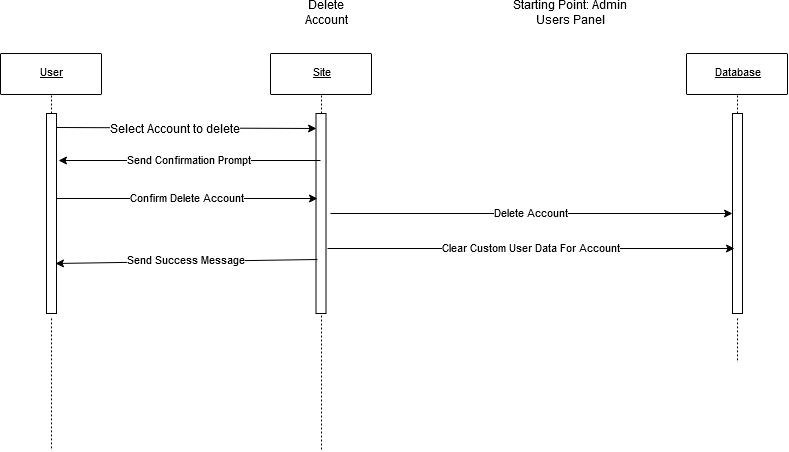

The diagram above was exported from draw.io. Its source (the exported page's mxGraphModel, read from the mxfile embedded in the PNG):
<mxGraphModel dx="1102" dy="601" grid="1" gridSize="10" guides="1" tooltips="1" connect="1" arrows="1" fold="1" page="1" pageScale="1" pageWidth="850" pageHeight="1100" math="0" shadow="0">
  <root>
    <mxCell id="0" />
    <mxCell id="1" parent="0" />
    <mxCell id="WGgRwCxHu7iBe9GPnQNk-1" style="vsdxID=3;fillColor=none;gradientColor=none;strokeColor=none;spacingTop=-3;spacingBottom=-3;spacingLeft=-3;spacingRight=-3;labelBackgroundColor=none;rounded=0;html=1;whiteSpace=wrap;" parent="1" vertex="1">
      <mxGeometry x="40" y="60" width="101" height="41" as="geometry" />
    </mxCell>
    <mxCell id="WGgRwCxHu7iBe9GPnQNk-2" style="vsdxID=4;fillColor=#ffffff;gradientColor=none;shape=stencil(pZFLDsIwDERP4y1yEiEOUMoFOEFEDLEISZWG7+lJaypVFSvY2TPPsjUG0/TedgQa+5LTme7sigezBa05espcagWmBdMcU6ZTTtfopO9sJTWOCjmZUQOt0ebDnl8kGq6M2qzFkMlLug0bHx9frOdEo7A7YQPHGavwH3rqv8I/o8sbajFGI6FxCJLs3F9GWSV5g2nf);strokeColor=#000000;spacingTop=-3;spacingBottom=-3;spacingLeft=-3;spacingRight=-3;labelBackgroundColor=none;rounded=1;html=1;whiteSpace=wrap;" parent="WGgRwCxHu7iBe9GPnQNk-1" vertex="1">
      <mxGeometry width="101" height="41" as="geometry" />
    </mxCell>
    <mxCell id="WGgRwCxHu7iBe9GPnQNk-3" value="&lt;p style=&quot;align:center;margin-left:0;margin-right:0;margin-top:0px;margin-bottom:0px;text-indent:0;valign:middle;direction:ltr;&quot;&gt;&lt;font style=&quot;font-size:11px;font-family:Arial;color:#000000;direction:ltr;letter-spacing:0px;line-height:100%;opacity:1&quot;&gt;&lt;u&gt;User&lt;/u&gt;&lt;/font&gt;&lt;/p&gt;" style="text;vsdxID=3;fillColor=none;gradientColor=none;strokeColor=none;spacingTop=-3;spacingBottom=-3;spacingLeft=-3;spacingRight=-3;labelBackgroundColor=none;rounded=0;html=1;whiteSpace=wrap;verticalAlign=middle;align=center;;html=1;" parent="WGgRwCxHu7iBe9GPnQNk-1" vertex="1">
      <mxGeometry y="-0.48" width="101.6" height="41.91" as="geometry" />
    </mxCell>
    <mxCell id="WGgRwCxHu7iBe9GPnQNk-4" style="vsdxID=5;fillColor=none;gradientColor=none;strokeColor=none;spacingTop=-3;spacingBottom=-3;spacingLeft=-3;spacingRight=-3;labelBackgroundColor=none;rounded=0;html=1;whiteSpace=wrap;" parent="1" vertex="1">
      <mxGeometry x="310" y="60" width="101" height="41" as="geometry" />
    </mxCell>
    <mxCell id="WGgRwCxHu7iBe9GPnQNk-5" style="vsdxID=6;fillColor=#ffffff;gradientColor=none;shape=stencil(pZFLDsIwDERP4y1yEiEOUMoFOEFEDLEISZWG7+lJaypVFSvY2TPPsjUG0/TedgQa+5LTme7sigezBa05espcagWmBdMcU6ZTTtfopO9sJTWOCjmZUQOt0ebDnl8kGq6M2qzFkMlLug0bHx9frOdEo7A7YQPHGavwH3rqv8I/o8sbajFGI6FxCJLs3F9GWSV5g2nf);strokeColor=#000000;spacingTop=-3;spacingBottom=-3;spacingLeft=-3;spacingRight=-3;labelBackgroundColor=none;rounded=1;html=1;whiteSpace=wrap;" parent="WGgRwCxHu7iBe9GPnQNk-4" vertex="1">
      <mxGeometry width="101" height="41" as="geometry" />
    </mxCell>
    <mxCell id="WGgRwCxHu7iBe9GPnQNk-6" value="&lt;p style=&quot;align:center;margin-left:0;margin-right:0;margin-top:0px;margin-bottom:0px;text-indent:0;valign:middle;direction:ltr;&quot;&gt;&lt;font style=&quot;font-size:11px;font-family:Arial;color:#000000;direction:ltr;letter-spacing:0px;line-height:100%;opacity:1&quot;&gt;&lt;u&gt;Site&lt;/u&gt;&lt;/font&gt;&lt;/p&gt;" style="text;vsdxID=5;fillColor=none;gradientColor=none;strokeColor=none;spacingTop=-3;spacingBottom=-3;spacingLeft=-3;spacingRight=-3;labelBackgroundColor=none;rounded=0;html=1;whiteSpace=wrap;verticalAlign=middle;align=center;;html=1;" parent="WGgRwCxHu7iBe9GPnQNk-4" vertex="1">
      <mxGeometry y="-0.48" width="101.6" height="41.91" as="geometry" />
    </mxCell>
    <mxCell id="WGgRwCxHu7iBe9GPnQNk-7" style="vsdxID=7;fillColor=none;gradientColor=none;strokeColor=none;spacingTop=-3;spacingBottom=-3;spacingLeft=-3;spacingRight=-3;labelBackgroundColor=none;rounded=0;html=1;whiteSpace=wrap;" parent="1" vertex="1">
      <mxGeometry x="726" y="60" width="101" height="41" as="geometry" />
    </mxCell>
    <mxCell id="WGgRwCxHu7iBe9GPnQNk-8" style="vsdxID=8;fillColor=#ffffff;gradientColor=none;shape=stencil(pZFLDsIwDERP4y1yEiEOUMoFOEFEDLEISZWG7+lJaypVFSvY2TPPsjUG0/TedgQa+5LTme7sigezBa05espcagWmBdMcU6ZTTtfopO9sJTWOCjmZUQOt0ebDnl8kGq6M2qzFkMlLug0bHx9frOdEo7A7YQPHGavwH3rqv8I/o8sbajFGI6FxCJLs3F9GWSV5g2nf);strokeColor=#000000;spacingTop=-3;spacingBottom=-3;spacingLeft=-3;spacingRight=-3;labelBackgroundColor=none;rounded=1;html=1;whiteSpace=wrap;" parent="WGgRwCxHu7iBe9GPnQNk-7" vertex="1">
      <mxGeometry width="101" height="41" as="geometry" />
    </mxCell>
    <mxCell id="WGgRwCxHu7iBe9GPnQNk-9" value="&lt;p style=&quot;align:center;margin-left:0;margin-right:0;margin-top:0px;margin-bottom:0px;text-indent:0;valign:middle;direction:ltr;&quot;&gt;&lt;font style=&quot;font-size:11px;font-family:Arial;color:#000000;direction:ltr;letter-spacing:0px;line-height:100%;opacity:1&quot;&gt;&lt;u&gt;Database&lt;/u&gt;&lt;/font&gt;&lt;/p&gt;" style="text;vsdxID=7;fillColor=none;gradientColor=none;strokeColor=none;spacingTop=-3;spacingBottom=-3;spacingLeft=-3;spacingRight=-3;labelBackgroundColor=none;rounded=0;html=1;whiteSpace=wrap;verticalAlign=middle;align=center;;html=1;" parent="WGgRwCxHu7iBe9GPnQNk-7" vertex="1">
      <mxGeometry y="-0.48" width="101.6" height="41.91" as="geometry" />
    </mxCell>
    <mxCell id="WGgRwCxHu7iBe9GPnQNk-10" style="vsdxID=10;edgeStyle=none;dashed=1;dashPattern=2.00 2.00;startArrow=none;endArrow=none;startSize=5;endSize=5;strokeColor=#000000;spacingTop=-3;spacingBottom=-3;spacingLeft=-3;spacingRight=-3;verticalAlign=middle;html=1;labelBackgroundColor=none;rounded=0;" parent="1" edge="1">
      <mxGeometry relative="1" as="geometry">
        <mxPoint as="offset" />
        <Array as="points" />
        <mxPoint x="361" y="102" as="sourcePoint" />
        <mxPoint x="361" y="457" as="targetPoint" />
      </mxGeometry>
    </mxCell>
    <mxCell id="WGgRwCxHu7iBe9GPnQNk-11" style="vsdxID=9;edgeStyle=none;dashed=1;dashPattern=2.00 2.00;startArrow=none;endArrow=none;startSize=5;endSize=5;strokeColor=#000000;spacingTop=-3;spacingBottom=-3;spacingLeft=-3;spacingRight=-3;verticalAlign=middle;html=1;labelBackgroundColor=none;rounded=0;exitX=0.504950495049505;exitY=1.024390243902439;exitDx=0;exitDy=0;exitPerimeter=0;" parent="1" source="7WifGLgx_rq-3nd_lTQ2-1" edge="1">
      <mxGeometry relative="1" as="geometry">
        <mxPoint as="offset" />
        <Array as="points" />
        <mxPoint x="91" y="457" as="targetPoint" />
      </mxGeometry>
    </mxCell>
    <mxCell id="WGgRwCxHu7iBe9GPnQNk-12" style="vsdxID=11;edgeStyle=none;dashed=1;dashPattern=2.00 2.00;startArrow=none;endArrow=none;startSize=5;endSize=5;strokeColor=#000000;spacingTop=-3;spacingBottom=-3;spacingLeft=-3;spacingRight=-3;verticalAlign=middle;html=1;labelBackgroundColor=none;rounded=0;exitX=0.504950495049505;exitY=1.024390243902439;exitDx=0;exitDy=0;exitPerimeter=0;" parent="1" source="7WifGLgx_rq-3nd_lTQ2-4" edge="1">
      <mxGeometry relative="1" as="geometry">
        <mxPoint as="offset" />
        <Array as="points" />
        <mxPoint x="777" y="369" as="targetPoint" />
      </mxGeometry>
    </mxCell>
    <mxCell id="7WifGLgx_rq-3nd_lTQ2-1" value="" style="html=1;points=[];perimeter=orthogonalPerimeter;" parent="1" vertex="1">
      <mxGeometry x="86" y="120" width="10" height="200" as="geometry" />
    </mxCell>
    <mxCell id="7WifGLgx_rq-3nd_lTQ2-2" style="vsdxID=9;edgeStyle=none;dashed=1;dashPattern=2.00 2.00;startArrow=none;endArrow=none;startSize=5;endSize=5;strokeColor=#000000;spacingTop=-3;spacingBottom=-3;spacingLeft=-3;spacingRight=-3;verticalAlign=middle;html=1;labelBackgroundColor=none;rounded=0;exitX=0.504950495049505;exitY=1.024390243902439;exitDx=0;exitDy=0;exitPerimeter=0;" parent="1" source="WGgRwCxHu7iBe9GPnQNk-1" target="7WifGLgx_rq-3nd_lTQ2-1" edge="1">
      <mxGeometry relative="1" as="geometry">
        <mxPoint as="offset" />
        <Array as="points" />
        <mxPoint x="91" y="457" as="targetPoint" />
        <mxPoint x="91" y="102" as="sourcePoint" />
      </mxGeometry>
    </mxCell>
    <mxCell id="7WifGLgx_rq-3nd_lTQ2-3" value="" style="html=1;points=[];perimeter=orthogonalPerimeter;" parent="1" vertex="1">
      <mxGeometry x="355.5" y="120" width="10" height="200" as="geometry" />
    </mxCell>
    <mxCell id="7WifGLgx_rq-3nd_lTQ2-4" value="" style="html=1;points=[];perimeter=orthogonalPerimeter;" parent="1" vertex="1">
      <mxGeometry x="772" y="120" width="10" height="200" as="geometry" />
    </mxCell>
    <mxCell id="7WifGLgx_rq-3nd_lTQ2-5" style="vsdxID=11;edgeStyle=none;dashed=1;dashPattern=2.00 2.00;startArrow=none;endArrow=none;startSize=5;endSize=5;strokeColor=#000000;spacingTop=-3;spacingBottom=-3;spacingLeft=-3;spacingRight=-3;verticalAlign=middle;html=1;labelBackgroundColor=none;rounded=0;exitX=0.504950495049505;exitY=1.024390243902439;exitDx=0;exitDy=0;exitPerimeter=0;" parent="1" source="WGgRwCxHu7iBe9GPnQNk-7" target="7WifGLgx_rq-3nd_lTQ2-4" edge="1">
      <mxGeometry relative="1" as="geometry">
        <mxPoint as="offset" />
        <Array as="points" />
        <mxPoint x="777" y="369" as="targetPoint" />
        <mxPoint x="777" y="102" as="sourcePoint" />
      </mxGeometry>
    </mxCell>
    <mxCell id="8VIgLVyzJiOVFYq31S_y-1" value="Delete Account" style="text;html=1;strokeColor=none;fillColor=none;align=center;verticalAlign=middle;whiteSpace=wrap;rounded=0;" vertex="1" parent="1">
      <mxGeometry x="346" y="10" width="40" height="20" as="geometry" />
    </mxCell>
    <mxCell id="8VIgLVyzJiOVFYq31S_y-2" value="Starting Point: Admin Users Panel" style="text;html=1;strokeColor=none;fillColor=none;align=center;verticalAlign=middle;whiteSpace=wrap;rounded=0;" vertex="1" parent="1">
      <mxGeometry x="550" y="10" width="120" height="20" as="geometry" />
    </mxCell>
    <mxCell id="8VIgLVyzJiOVFYq31S_y-3" value="" style="endArrow=classic;html=1;exitX=1;exitY=0.07;exitDx=0;exitDy=0;exitPerimeter=0;entryX=0.05;entryY=0.075;entryDx=0;entryDy=0;entryPerimeter=0;" edge="1" parent="1" source="7WifGLgx_rq-3nd_lTQ2-1" target="7WifGLgx_rq-3nd_lTQ2-3">
      <mxGeometry width="50" height="50" relative="1" as="geometry">
        <mxPoint x="190" y="230" as="sourcePoint" />
        <mxPoint x="240" y="180" as="targetPoint" />
      </mxGeometry>
    </mxCell>
    <mxCell id="8VIgLVyzJiOVFYq31S_y-4" value="Select Account to delete" style="text;html=1;resizable=0;points=[];align=center;verticalAlign=middle;labelBackgroundColor=#ffffff;" vertex="1" connectable="0" parent="8VIgLVyzJiOVFYq31S_y-3">
      <mxGeometry x="-0.0846" y="-2" relative="1" as="geometry">
        <mxPoint as="offset" />
      </mxGeometry>
    </mxCell>
    <mxCell id="8VIgLVyzJiOVFYq31S_y-5" value="Send Confirmation Prompt" style="endArrow=classic;html=1;entryX=1.2;entryY=0.235;entryDx=0;entryDy=0;entryPerimeter=0;exitX=0.45;exitY=0.235;exitDx=0;exitDy=0;exitPerimeter=0;" edge="1" parent="1" source="7WifGLgx_rq-3nd_lTQ2-3" target="7WifGLgx_rq-3nd_lTQ2-1">
      <mxGeometry width="50" height="50" relative="1" as="geometry">
        <mxPoint x="240" y="230" as="sourcePoint" />
        <mxPoint x="290" y="180" as="targetPoint" />
      </mxGeometry>
    </mxCell>
    <mxCell id="8VIgLVyzJiOVFYq31S_y-6" value="Confirm Delete Account" style="endArrow=classic;html=1;entryX=0.15;entryY=0.425;entryDx=0;entryDy=0;entryPerimeter=0;" edge="1" parent="1" source="7WifGLgx_rq-3nd_lTQ2-1" target="7WifGLgx_rq-3nd_lTQ2-3">
      <mxGeometry width="50" height="50" relative="1" as="geometry">
        <mxPoint x="190" y="260" as="sourcePoint" />
        <mxPoint x="240" y="210" as="targetPoint" />
      </mxGeometry>
    </mxCell>
    <mxCell id="8VIgLVyzJiOVFYq31S_y-7" value="Delete Account" style="endArrow=classic;html=1;exitX=1.45;exitY=0.5;exitDx=0;exitDy=0;exitPerimeter=0;" edge="1" parent="1" source="7WifGLgx_rq-3nd_lTQ2-3" target="7WifGLgx_rq-3nd_lTQ2-4">
      <mxGeometry width="50" height="50" relative="1" as="geometry">
        <mxPoint x="460" y="260" as="sourcePoint" />
        <mxPoint x="510" y="210" as="targetPoint" />
      </mxGeometry>
    </mxCell>
    <mxCell id="8VIgLVyzJiOVFYq31S_y-8" value="Clear Custom User Data For Account" style="endArrow=classic;html=1;exitX=1.15;exitY=0.675;exitDx=0;exitDy=0;exitPerimeter=0;entryX=0.2;entryY=0.675;entryDx=0;entryDy=0;entryPerimeter=0;" edge="1" parent="1" source="7WifGLgx_rq-3nd_lTQ2-3" target="7WifGLgx_rq-3nd_lTQ2-4">
      <mxGeometry width="50" height="50" relative="1" as="geometry">
        <mxPoint x="480" y="360" as="sourcePoint" />
        <mxPoint x="530" y="310" as="targetPoint" />
      </mxGeometry>
    </mxCell>
    <mxCell id="8VIgLVyzJiOVFYq31S_y-9" value="Send Success Message" style="endArrow=classic;html=1;entryX=0.9;entryY=0.75;entryDx=0;entryDy=0;entryPerimeter=0;exitX=0.15;exitY=0.73;exitDx=0;exitDy=0;exitPerimeter=0;" edge="1" parent="1" source="7WifGLgx_rq-3nd_lTQ2-3" target="7WifGLgx_rq-3nd_lTQ2-1">
      <mxGeometry width="50" height="50" relative="1" as="geometry">
        <mxPoint x="170" y="320" as="sourcePoint" />
        <mxPoint x="220" y="270" as="targetPoint" />
      </mxGeometry>
    </mxCell>
  </root>
</mxGraphModel>